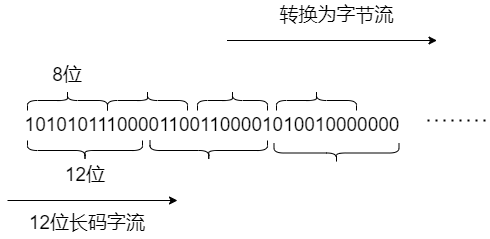

The diagram above was exported from draw.io. Its source (the exported page's mxGraphModel, read from the mxfile embedded in the PNG):
<mxGraphModel dx="548" dy="571" grid="1" gridSize="10" guides="1" tooltips="1" connect="1" arrows="1" fold="1" page="1" pageScale="1" pageWidth="827" pageHeight="1169" math="0" shadow="0">
  <root>
    <mxCell id="0" />
    <mxCell id="1" parent="0" />
    <mxCell id="8KZvqfip0iKbdsjBakXE-1" value="&lt;font style=&quot;font-size: 19px&quot;&gt;101010111000011001100001010010000000&lt;/font&gt;" style="text;html=1;strokeColor=none;fillColor=none;align=center;verticalAlign=middle;whiteSpace=wrap;rounded=0;" vertex="1" parent="1">
      <mxGeometry x="50" y="150" width="410" height="30" as="geometry" />
    </mxCell>
    <mxCell id="8KZvqfip0iKbdsjBakXE-2" value="" style="endArrow=classic;html=1;rounded=0;fontSize=19;" edge="1" parent="1">
      <mxGeometry width="50" height="50" relative="1" as="geometry">
        <mxPoint x="269.5" y="80" as="sourcePoint" />
        <mxPoint x="479.5" y="80" as="targetPoint" />
      </mxGeometry>
    </mxCell>
    <mxCell id="8KZvqfip0iKbdsjBakXE-3" value="转换为字节流" style="text;html=1;strokeColor=none;fillColor=none;align=center;verticalAlign=middle;whiteSpace=wrap;rounded=0;fontSize=19;" vertex="1" parent="1">
      <mxGeometry x="304.5" y="40" width="149" height="30" as="geometry" />
    </mxCell>
    <mxCell id="8KZvqfip0iKbdsjBakXE-4" value="" style="shape=curlyBracket;whiteSpace=wrap;html=1;rounded=1;fontSize=19;rotation=90;" vertex="1" parent="1">
      <mxGeometry x="100" y="100" width="20" height="80" as="geometry" />
    </mxCell>
    <mxCell id="8KZvqfip0iKbdsjBakXE-5" value="8位" style="text;html=1;strokeColor=none;fillColor=none;align=center;verticalAlign=middle;whiteSpace=wrap;rounded=0;fontSize=19;" vertex="1" parent="1">
      <mxGeometry x="80" y="100" width="60" height="30" as="geometry" />
    </mxCell>
    <mxCell id="8KZvqfip0iKbdsjBakXE-6" value="" style="shape=curlyBracket;whiteSpace=wrap;html=1;rounded=1;fontSize=19;rotation=90;" vertex="1" parent="1">
      <mxGeometry x="180" y="100" width="20" height="80" as="geometry" />
    </mxCell>
    <mxCell id="8KZvqfip0iKbdsjBakXE-7" value="" style="shape=curlyBracket;whiteSpace=wrap;html=1;rounded=1;fontSize=19;rotation=90;" vertex="1" parent="1">
      <mxGeometry x="265" y="105" width="20" height="70" as="geometry" />
    </mxCell>
    <mxCell id="8KZvqfip0iKbdsjBakXE-8" value="" style="endArrow=classic;html=1;rounded=0;fontSize=19;" edge="1" parent="1">
      <mxGeometry width="50" height="50" relative="1" as="geometry">
        <mxPoint x="50" y="240" as="sourcePoint" />
        <mxPoint x="220" y="240" as="targetPoint" />
      </mxGeometry>
    </mxCell>
    <mxCell id="8KZvqfip0iKbdsjBakXE-9" value="12位长码字流" style="text;html=1;strokeColor=none;fillColor=none;align=center;verticalAlign=middle;whiteSpace=wrap;rounded=0;fontSize=19;" vertex="1" parent="1">
      <mxGeometry x="50" y="247.5" width="160" height="30" as="geometry" />
    </mxCell>
    <mxCell id="8KZvqfip0iKbdsjBakXE-10" value="" style="shape=curlyBracket;whiteSpace=wrap;html=1;rounded=1;fontSize=19;rotation=-90;" vertex="1" parent="1">
      <mxGeometry x="117.5" y="132.5" width="20" height="115" as="geometry" />
    </mxCell>
    <mxCell id="8KZvqfip0iKbdsjBakXE-11" value="" style="shape=curlyBracket;whiteSpace=wrap;html=1;rounded=1;fontSize=19;rotation=-90;" vertex="1" parent="1">
      <mxGeometry x="241.25" y="131.25" width="20" height="117.5" as="geometry" />
    </mxCell>
    <mxCell id="8KZvqfip0iKbdsjBakXE-12" value="" style="shape=curlyBracket;whiteSpace=wrap;html=1;rounded=1;fontSize=19;rotation=-90;" vertex="1" parent="1">
      <mxGeometry x="369" y="130" width="20" height="125" as="geometry" />
    </mxCell>
    <mxCell id="8KZvqfip0iKbdsjBakXE-13" value="" style="shape=curlyBracket;whiteSpace=wrap;html=1;rounded=1;fontSize=19;rotation=90;" vertex="1" parent="1">
      <mxGeometry x="349" y="100" width="20" height="80" as="geometry" />
    </mxCell>
    <mxCell id="8KZvqfip0iKbdsjBakXE-15" value="" style="endArrow=none;dashed=1;html=1;dashPattern=1 3;strokeWidth=2;rounded=0;fontSize=19;" edge="1" parent="1">
      <mxGeometry width="50" height="50" relative="1" as="geometry">
        <mxPoint x="470" y="160" as="sourcePoint" />
        <mxPoint x="530" y="160" as="targetPoint" />
      </mxGeometry>
    </mxCell>
    <mxCell id="8KZvqfip0iKbdsjBakXE-16" value="12位" style="text;html=1;strokeColor=none;fillColor=none;align=center;verticalAlign=middle;whiteSpace=wrap;rounded=0;fontSize=19;" vertex="1" parent="1">
      <mxGeometry x="98" y="200" width="60" height="30" as="geometry" />
    </mxCell>
  </root>
</mxGraphModel>